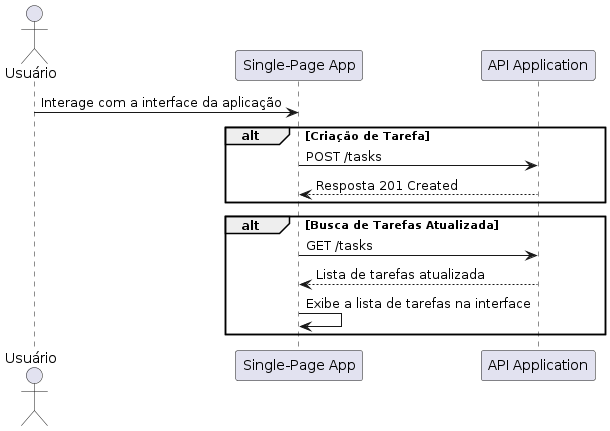

The diagram above was rendered by PlantUML. Its source (embedded in the PNG):
@startuml diagrama_de_sequencia_frontend_002_criar_tarefa
actor Usuário as u
participant SPA as "Single-Page App"
participant API as "API Application"

u -> SPA: Interage com a interface da aplicação

alt Criação de Tarefa
    SPA -> API: POST /tasks
    API --> SPA: Resposta 201 Created
end

alt Busca de Tarefas Atualizada
    SPA -> API: GET /tasks
    API --> SPA: Lista de tarefas atualizada
    SPA -> SPA: Exibe a lista de tarefas na interface
end

@enduml